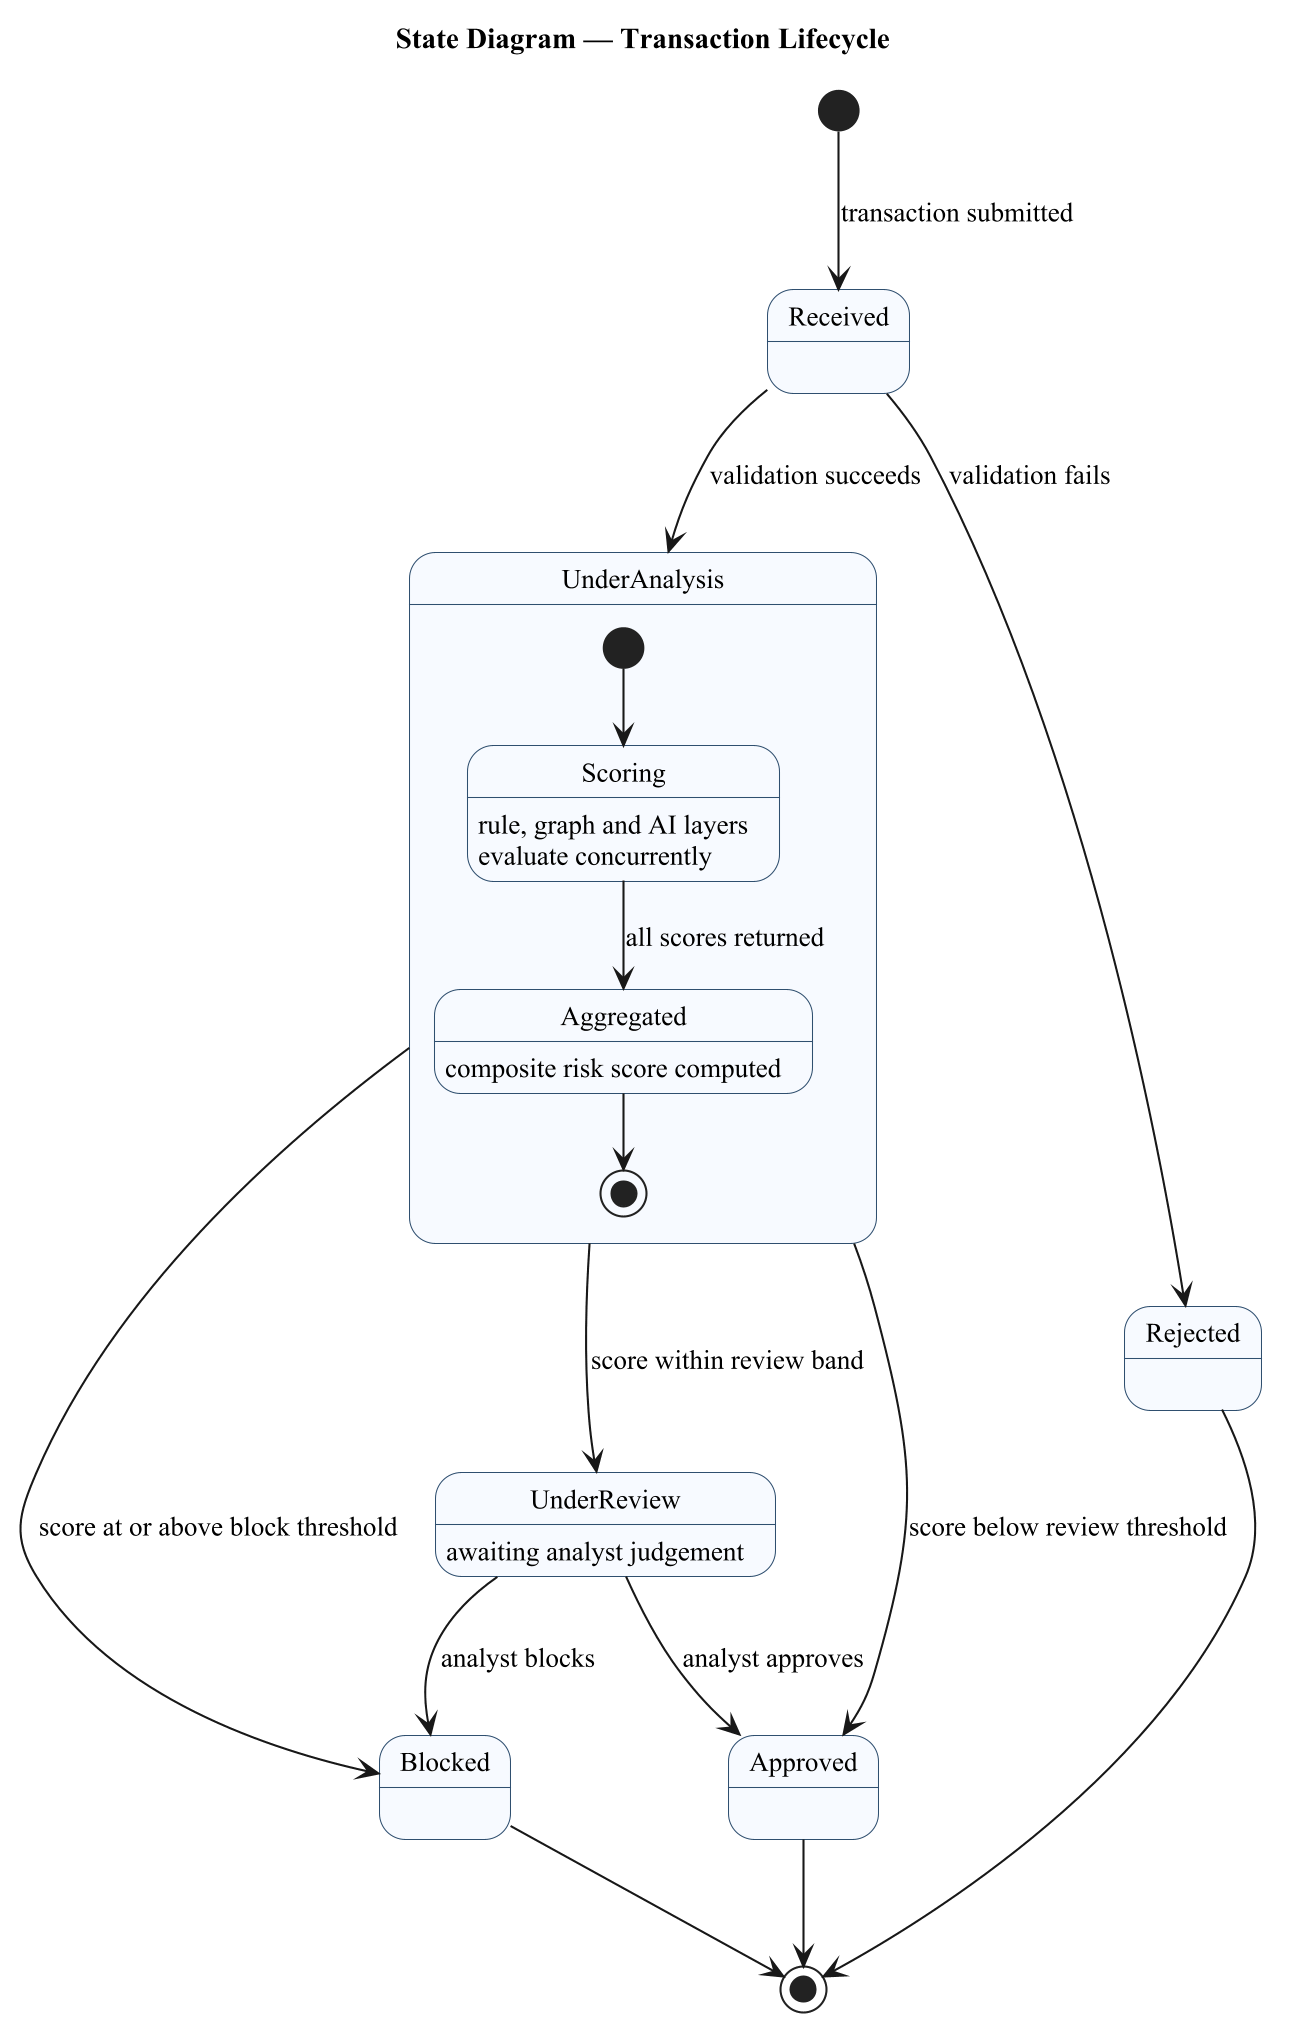

The diagram above was rendered by PlantUML. Its source (embedded in the PNG):
@startuml
skinparam dpi 200
skinparam backgroundColor white
skinparam shadowing false
skinparam defaultFontName Times New Roman
skinparam defaultFontSize 13
skinparam state {
  BorderColor #2F4F6F
  BackgroundColor #F7FAFF
  FontName Times New Roman
}
title State Diagram — Transaction Lifecycle
[*] --> Received : transaction submitted
Received --> Rejected : validation fails
Received --> UnderAnalysis : validation succeeds
state UnderAnalysis {
  [*] --> Scoring
  Scoring : rule, graph and AI layers
  Scoring : evaluate concurrently
  Scoring --> Aggregated : all scores returned
  Aggregated : composite risk score computed
  Aggregated --> [*]
}
UnderAnalysis --> Approved : score below review threshold
UnderAnalysis --> UnderReview : score within review band
UnderAnalysis --> Blocked : score at or above block threshold
UnderReview : awaiting analyst judgement
UnderReview --> Approved : analyst approves
UnderReview --> Blocked : analyst blocks
Approved --> [*]
Blocked --> [*]
Rejected --> [*]
@enduml